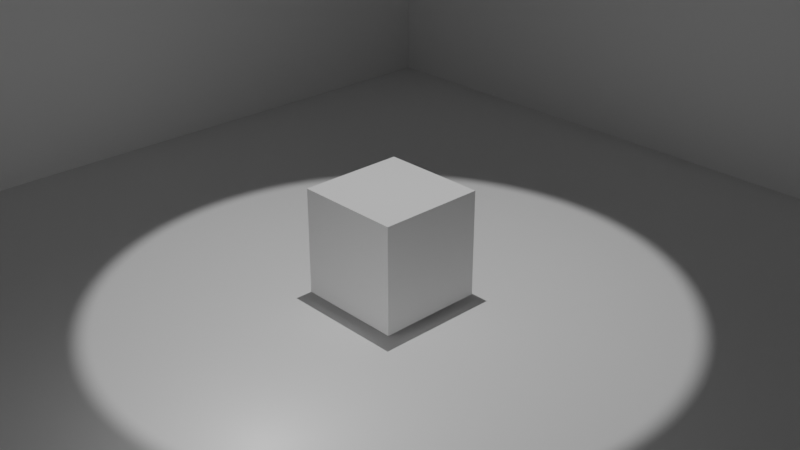 # Source: cube_aengstlich.blend  (saved by Blender 4.2.66; exported with 4.5.12 LTS)
import bpy
from mathutils import Matrix  # noqa: F401  (used for matrix-valued properties, if any)

bpy.ops.wm.read_factory_settings(use_empty=True)
scene = bpy.context.scene
scene.name = 'Scene'

# ---- collections
col_collection = bpy.data.collections.new('Collection'); scene.collection.children.link(col_collection)

# ---- materials (node trees are filled in below, after node groups)
mat_material = bpy.data.materials.new('Material')
mat_material.alpha_threshold = 0.0
mat_material.roughness = 0.5
mat_material.line_color = (0.0, 0.0, 0.0, 1.0)

# ---- material node trees
mat_material.use_nodes = True; mat_material.node_tree.nodes.clear()
_N = mat_material.node_tree.nodes; _L = mat_material.node_tree.links
n0 = _N.new('ShaderNodeOutputMaterial'); n0.name = 'Material Output'; n0.location = (300, 300)
n1 = _N.new('ShaderNodeBsdfPrincipled'); n1.name = 'Principled BSDF'; n1.location = (10, 300)
n1.inputs[3].default_value = 1.45
_L.new(n1.outputs[0], n0.inputs[0])
n0.is_active_output = True

# ---- world
world_world = bpy.data.worlds.new('World'); scene.world = world_world
world_world.use_nodes = True; world_world.node_tree.nodes.clear()
_N = world_world.node_tree.nodes; _L = world_world.node_tree.links
n0 = _N.new('ShaderNodeOutputWorld'); n0.name = 'World Output'; n0.location = (300, 300)
n1 = _N.new('ShaderNodeBackground'); n1.name = 'Background'; n1.location = (10, 300)
n1.inputs[0].default_value = (0.05088, 0.05088, 0.05088, 1.0)
_L.new(n1.outputs[0], n0.inputs[0])
n0.is_active_output = True
world_world.color = (0.05088, 0.05088, 0.05088)
world_world.sun_shadow_jitter_overblur = 0.0

# ---- cameras
cam_camera = bpy.data.cameras.new('Camera')
cam_camera.clip_end = 100.0
cam_camera.ortho_scale = 7.314

# ---- lights
light_spot = bpy.data.lights.new('Spot', 'SPOT')
light_spot.energy = 1000.0
light_point = bpy.data.lights.new('Point', 'POINT')
light_point.energy = 68.0
light_point.shadow_soft_size = 2.0

# ---- meshes
me_cube = bpy.data.meshes.new('Cube')
me_cube.from_pydata([(1.0, 1.0, 1.0), (1.0, 1.0, -1.0), (1.0, -1.0, 1.0), (1.0, -1.0, -1.0), (-1.0, 1.0, 1.0), (-1.0, 1.0, -1.0), (-1.0, -1.0, 1.0), (-1.0, -1.0, -1.0)], [], [(0, 4, 6, 2), (3, 2, 6, 7), (7, 6, 4, 5), (5, 1, 3, 7), (1, 0, 2, 3), (5, 4, 0, 1)])
_uv = me_cube.uv_layers.new(name='UVMap')
_uv.uv.foreach_set('vector', [0.625, 0.5, 0.875, 0.5, 0.875, 0.75, 0.625, 0.75, 0.375, 0.75, 0.625, 0.75, 0.625, 1.0, 0.375, 1.0, 0.375, 0.0, 0.625, 0.0, 0.625, 0.25, 0.375, 0.25, 0.125, 0.5, 0.375, 0.5, 0.375, 0.75, 0.125, 0.75, 0.375, 0.5, 0.625, 0.5, 0.625, 0.75, 0.375, 0.75, 0.375, 0.25, 0.625, 0.25, 0.625, 0.5, 0.375, 0.5])
me_cube.materials.append(mat_material)
me_cube.use_mirror_vertex_groups = False
me_cube.update()
me_plane = bpy.data.meshes.new('Plane')
me_plane.from_pydata([(-1.0, -1.0, 0.0), (1.0, -1.0, 0.0), (-1.0, 1.0, 0.0), (1.0, 1.0, 0.0), (-1.0, -1.0, 1.383), (-1.0, 1.0, 1.383), (1.0, 1.0, 1.383)], [], [(0, 1, 3, 2), (2, 3, 6, 5), (0, 2, 5, 4)])
_uv = me_plane.uv_layers.new(name='UVMap')
_uv.uv.foreach_set('vector', [0.0, 0.0, 1.0, 0.0, 1.0, 1.0, 0.0, 1.0, 0.0, 1.0, 1.0, 1.0, 1.0, 1.0, 0.0, 1.0, 0.0, 0.0, 0.0, 1.0, 0.0, 1.0, 0.0, 0.0])
me_plane.update()

# ---- objects
ob_cube = bpy.data.objects.new('Cube', me_cube)
ob_camera = bpy.data.objects.new('Camera', cam_camera)
ob_plane = bpy.data.objects.new('Plane', me_plane)
ob_spot = bpy.data.objects.new('Spot', light_spot)
ob_point = bpy.data.objects.new('Point', light_point)

# ---- transforms, parenting, visibility, modifiers, constraints
ob_cube.location = (0.0, 0.0, 0.6564)
ob_cube.scale = (0.5777, 0.5777, 0.5777)
ob_cube.lock_rotations_4d = False
ob_cube.empty_display_type = 'ARROWS'
ob_cube.lineart.crease_threshold = 0.0
ob_camera.location = (7.192, -6.66, 5.728)
ob_camera.rotation_euler = (1.109, 0.0, 0.8149)
ob_camera.lock_rotations_4d = False
ob_camera.empty_display_type = 'ARROWS'
ob_camera.color = (0.0, 0.0, 0.0, 0.0)
ob_camera.display_type = 'WIRE'
ob_camera.lineart.crease_threshold = 0.0
ob_plane.location = (0.0, 0.0, 0.0)
ob_plane.scale = (5.248, 5.248, 5.248)
ob_spot.location = (0.0, 0.0, 7.811)
ob_point.location = (1.053, -2.408, 0.3461)

# ---- collection membership
col_collection.objects.link(ob_cube)
col_collection.objects.link(ob_camera)
col_collection.objects.link(ob_plane)
col_collection.objects.link(ob_spot)
col_collection.objects.link(ob_point)

# ---- scene / render settings (as saved in the file)
scene.camera = ob_camera
scene.frame_start = 1; scene.frame_end = 250; scene.frame_set(1)
scene.render.engine = 'CYCLES'
scene.cycles.samples = 128
scene.view_settings.view_transform = 'Filmic'
bpy.context.view_layer.update()
